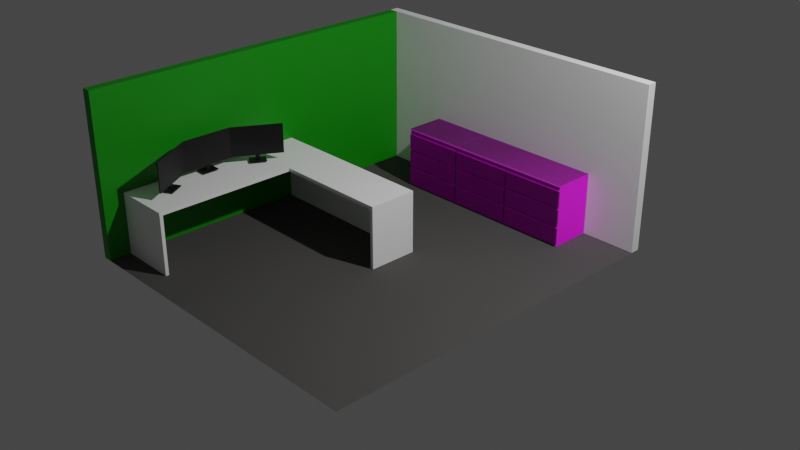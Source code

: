 # Source: portfolioRoom.blend  (saved by Blender 3.5.10; exported with 4.5.12 LTS)
import bpy
from mathutils import Matrix  # noqa: F401  (used for matrix-valued properties, if any)

bpy.ops.wm.read_factory_settings(use_empty=True)
scene = bpy.context.scene
scene.name = 'Scene'

# ---- collections
col_collection = bpy.data.collections.new('Collection'); scene.collection.children.link(col_collection)
col_room = bpy.data.collections.new('room'); scene.collection.children.link(col_room)
col_desk = bpy.data.collections.new('desk'); scene.collection.children.link(col_desk)
col_screens = bpy.data.collections.new('screens'); scene.collection.children.link(col_screens)
col_middle = bpy.data.collections.new('middle'); col_screens.children.link(col_middle)
col_left = bpy.data.collections.new('left'); col_screens.children.link(col_left)
col_right = bpy.data.collections.new('right'); col_screens.children.link(col_right)
col_closets = bpy.data.collections.new('closets'); scene.collection.children.link(col_closets)

# ---- images (referenced by path relative to the original .blend; pixels are not part of the script)
import os
ASSET_DIR = os.environ.get("B2B_ASSET_DIR", "")  # directory of the original .blend (textures are referenced by path, not embedded)
HERE = os.path.dirname(os.path.abspath(__file__))  # packed textures are extracted next to this script under _unpacked/

def load_image(name, relpath, width, height, colorspace="sRGB"):
    """Load a texture the original file referenced (path relative to the .blend, or extracted next to this script)."""
    p = next((c for c in (os.path.join(HERE, relpath), os.path.join(ASSET_DIR, relpath)) if relpath and os.path.exists(c)), "")
    if p:
        img = bpy.data.images.load(p, check_existing=True)
        img.name = name
    else:  # same state as the original file: an image datablock whose file is absent (Cycles renders it pink)
        img = bpy.data.images.new(name, width, height)
        img.source = "FILE"
        img.filepath = "//" + (relpath or name)
    img.colorspace_settings.name = colorspace
    return img
img_woodfinedark004_disp16_2k = load_image('WoodFineDark004_DISP16_2K', 'WoodFineDark004_DISP16_2K.tif', 1024, 1024, 'Non-Color')
img_woodfinedark004_nrm_2k = load_image('WoodFineDark004_NRM_2K', 'WoodFineDark004_NRM_2K.jpg', 1024, 1024, 'Non-Color')
img_woodfinedark004_gloss_2k = load_image('WoodFineDark004_GLOSS_2K', 'WoodFineDark004_GLOSS_2K.jpg', 1024, 1024, 'Non-Color')
img_woodfinedark004_col_2k = load_image('WoodFineDark004_COL_2K', 'WoodFineDark004_COL_2K.jpg', 1024, 1024, 'sRGB')

# ---- materials (node trees are filled in below, after node groups)
mat_material_001 = bpy.data.materials.new('Material.001')
mat_material_002 = bpy.data.materials.new('Material.002')
mat_material_003 = bpy.data.materials.new('Material.003')
mat_screen = bpy.data.materials.new('screen')
mat_woodfinedark004_2k = bpy.data.materials.new('WoodFineDark004_2K')
mat_woodfinedark004_2k.displacement_method = 'BOTH'

# ---- node groups
ng_poliigon_adjustments = bpy.data.node_groups.new('.Poliigon_Adjustments', 'ShaderNodeTree')
_s = ng_poliigon_adjustments.interface.new_socket(name='Base Color', in_out='OUTPUT', socket_type='NodeSocketColor')
_s.default_value = (0.0, 0.0, 0.0, 0.0)
_s = ng_poliigon_adjustments.interface.new_socket(name='Subsurface Color', in_out='OUTPUT', socket_type='NodeSocketColor')
_s = ng_poliigon_adjustments.interface.new_socket(name='Metalness', in_out='OUTPUT', socket_type='NodeSocketFloat')
_s = ng_poliigon_adjustments.interface.new_socket(name='Roughness', in_out='OUTPUT', socket_type='NodeSocketFloat')
_s.min_value = 0.0
_s.max_value = 0.0
_s = ng_poliigon_adjustments.interface.new_socket(name='Transmission', in_out='OUTPUT', socket_type='NodeSocketFloat')
_s = ng_poliigon_adjustments.interface.new_socket(name='Alpha', in_out='OUTPUT', socket_type='NodeSocketFloat')
_s.default_value = 0.01
_s.min_value = -1e+04
_s.max_value = 1e+04
_s = ng_poliigon_adjustments.interface.new_socket(name='Normal', in_out='OUTPUT', socket_type='NodeSocketVector')
_s = ng_poliigon_adjustments.interface.new_socket(name='Height', in_out='OUTPUT', socket_type='NodeSocketFloat')
_s = ng_poliigon_adjustments.interface.new_socket(name='Scale', in_out='INPUT', socket_type='NodeSocketFloat')
_s.default_value = 1.0
_s.min_value = 0.0
_s.max_value = 1000.0
_s = ng_poliigon_adjustments.interface.new_socket(name='COLOR', in_out='INPUT', socket_type='NodeSocketColor')
_s.default_value = (1.0, 1.0, 1.0, 1.0)
_s = ng_poliigon_adjustments.interface.new_socket(name='Hue Adj.', in_out='INPUT', socket_type='NodeSocketFloat')
_s.min_value = -10.0
_s.max_value = 10.0
_s = ng_poliigon_adjustments.interface.new_socket(name='Saturation Adj.', in_out='INPUT', socket_type='NodeSocketFloat')
_s.min_value = -10.0
_s.max_value = 10.0
_s = ng_poliigon_adjustments.interface.new_socket(name='Value Adj.', in_out='INPUT', socket_type='NodeSocketFloat')
_s.min_value = -10.0
_s.max_value = 10.0
_s = ng_poliigon_adjustments.interface.new_socket(name='Brightness Adj.', in_out='INPUT', socket_type='NodeSocketFloat')
_s.min_value = -10.0
_s.max_value = 10.0
_s = ng_poliigon_adjustments.interface.new_socket(name='Contrast Adj.', in_out='INPUT', socket_type='NodeSocketFloat')
_s.min_value = -10.0
_s.max_value = 10.0
_s = ng_poliigon_adjustments.interface.new_socket(name='SSS', in_out='INPUT', socket_type='NodeSocketColor')
_s = ng_poliigon_adjustments.interface.new_socket(name='Subsurface Multiplier', in_out='INPUT', socket_type='NodeSocketFloat')
_s = ng_poliigon_adjustments.interface.new_socket(name='METALNESS', in_out='INPUT', socket_type='NodeSocketColor')
_s = ng_poliigon_adjustments.interface.new_socket(name='ROUGHNESS', in_out='INPUT', socket_type='NodeSocketColor')
_s.default_value = (0.8, 0.8, 0.8, 1.0)
_s = ng_poliigon_adjustments.interface.new_socket(name='Roughness Adj.', in_out='INPUT', socket_type='NodeSocketFloat')
_s.min_value = 0.0
_s.max_value = 10.0
_s = ng_poliigon_adjustments.interface.new_socket(name='Alpha', in_out='INPUT', socket_type='NodeSocketFloat')
_s.default_value = 1.0
_s.min_value = 0.0
_s.max_value = 1.0
_s = ng_poliigon_adjustments.interface.new_socket(name='DISPLACEMENT', in_out='INPUT', socket_type='NodeSocketColor')
_s = ng_poliigon_adjustments.interface.new_socket(name='Displacement Strength', in_out='INPUT', socket_type='NodeSocketFloat')
_s.min_value = -100.0
_s.max_value = 100.0
_s = ng_poliigon_adjustments.interface.new_socket(name='Displacement Mid-level', in_out='INPUT', socket_type='NodeSocketFloat')
_s.min_value = -100.0
_s.max_value = 100.0
_s = ng_poliigon_adjustments.interface.new_socket(name='Normal', in_out='INPUT', socket_type='NodeSocketVector')
_s = ng_poliigon_adjustments.interface.new_socket(name='Transmission', in_out='INPUT', socket_type='NodeSocketFloat')
_N = ng_poliigon_adjustments.nodes; _L = ng_poliigon_adjustments.links
n0 = _N.new('ShaderNodeHueSaturation'); n0.name = 'COLOR Adjust'; n0.location = (-60, 320)
n0.label = 'COLOR Adjust'
n1 = _N.new('ShaderNodeMath'); n1.name = 'ROUGHNESS Multiply'; n1.location = (-74, -60)
n1.label = 'ROUGHNESS Multiply'
n1.hide = True
n1.operation = 'MULTIPLY'
n2 = _N.new('ShaderNodeMath'); n2.name = 'ROUGHNESS Fix Pre'; n2.location = (-74, -140)
n2.label = 'ROUGHNESS Fix Pre'
n2.hide = True
n2.operation = 'SUBTRACT'
n2.inputs[1].default_value = 1.0
n3 = _N.new('ShaderNodeMath'); n3.name = 'Disp Fix Mult'; n3.location = (-74, -319)
n3.label = 'Disp Fix Mult'
n3.hide = True
n3.operation = 'MULTIPLY'
n4 = _N.new('ShaderNodeBrightContrast'); n4.name = 'Bright/Contrast'; n4.location = (127, 220)
n5 = _N.new('ShaderNodeMath'); n5.name = 'Roughness Fix'; n5.location = (127, -100)
n5.label = 'Roughness Fix'
n5.hide = True
n6 = _N.new('ShaderNodeMath'); n6.name = 'Math.010'; n6.location = (127, 20)
n6.hide = True
n6.operation = 'MULTIPLY'
n6.use_clamp = True
n7 = _N.new('NodeGroupOutput'); n7.name = 'Group Output'; n7.location = (385, 80)
n8 = _N.new('ShaderNodeMath'); n8.name = 'Disp Fix'; n8.location = (127, -270)
n8.label = 'Disp Fix'
n8.hide = True
n9 = _N.new('ShaderNodeMath'); n9.name = 'Math.002'; n9.location = (-242, 320)
n9.hide = True
n9.operation = 'DIVIDE'
n9.inputs[1].default_value = 20.0
n10 = _N.new('ShaderNodeMath'); n10.name = 'Math.004'; n10.location = (-242, 280)
n10.hide = True
n10.operation = 'DIVIDE'
n10.inputs[1].default_value = 10.0
n11 = _N.new('ShaderNodeMath'); n11.name = 'Math.006'; n11.location = (-242, 240)
n11.hide = True
n11.operation = 'DIVIDE'
n11.inputs[1].default_value = 10.0
n12 = _N.new('ShaderNodeMath'); n12.name = 'Math.007'; n12.location = (-242, 140)
n12.hide = True
n12.operation = 'MULTIPLY'
n12.inputs[1].default_value = 0.1
n13 = _N.new('ShaderNodeMath'); n13.name = 'Math.008'; n13.location = (-242, 100)
n13.hide = True
n13.operation = 'MULTIPLY'
n13.inputs[1].default_value = 0.1
n14 = _N.new('ShaderNodeMath'); n14.name = 'Roughness'; n14.location = (-242, -100)
n14.label = 'Roughness'
n14.hide = True
n14.inputs[1].default_value = 1.0
n15 = _N.new('ShaderNodeInvert'); n15.name = 'Disp Fix Invert'; n15.location = (-242, -319)
n15.label = 'Disp Fix Invert'
n15.hide = True
n16 = _N.new('ShaderNodeMath'); n16.name = 'DISPLACEMENT Adjust'; n16.location = (-242, -216)
n16.label = 'DISPLACEMENT Adjust'
n16.hide = True
n16.operation = 'MULTIPLY'
n17 = _N.new('ShaderNodeMath'); n17.name = 'Math.001'; n17.location = (-420, 320)
n17.hide = True
n17.inputs[1].default_value = 10.0
n18 = _N.new('ShaderNodeMath'); n18.name = 'Math.003'; n18.location = (-420, 280)
n18.hide = True
n18.inputs[1].default_value = 10.0
n19 = _N.new('ShaderNodeMath'); n19.name = 'Math.005'; n19.location = (-420, 240)
n19.hide = True
n19.inputs[1].default_value = 10.0
n20 = _N.new('ShaderNodeMath'); n20.name = 'DISPLACEMENT Height'; n20.location = (-74, -270)
n20.label = 'DISPLACEMENT Height'
n20.hide = True
n21 = _N.new('NodeGroupInput'); n21.name = 'Group Input'; n21.location = (-740, 140)
_L.new(n1.outputs[0], n5.inputs[0])
_L.new(n2.outputs[0], n5.inputs[1])
_L.new(n0.outputs[0], n4.inputs[0])
_L.new(n21.outputs[5], n12.inputs[0])
_L.new(n21.outputs[6], n13.inputs[0])
_L.new(n4.outputs[0], n7.inputs[0])
_L.new(n5.outputs[0], n7.inputs[3])
_L.new(n21.outputs[11], n14.inputs[0])
_L.new(n21.outputs[1], n0.inputs[4])
_L.new(n14.outputs[0], n1.inputs[1])
_L.new(n14.outputs[0], n2.inputs[0])
_L.new(n21.outputs[10], n1.inputs[0])
_L.new(n21.outputs[12], n7.inputs[5])
_L.new(n21.outputs[9], n7.inputs[2])
_L.new(n21.outputs[2], n17.inputs[0])
_L.new(n17.outputs[0], n9.inputs[0])
_L.new(n18.outputs[0], n10.inputs[0])
_L.new(n21.outputs[3], n18.inputs[0])
_L.new(n19.outputs[0], n11.inputs[0])
_L.new(n21.outputs[4], n19.inputs[0])
_L.new(n9.outputs[0], n0.inputs[0])
_L.new(n10.outputs[0], n0.inputs[1])
_L.new(n11.outputs[0], n0.inputs[2])
_L.new(n12.outputs[0], n4.inputs[1])
_L.new(n13.outputs[0], n4.inputs[2])
_L.new(n16.outputs[0], n20.inputs[0])
_L.new(n20.outputs[0], n8.inputs[0])
_L.new(n15.outputs[0], n3.inputs[0])
_L.new(n3.outputs[0], n8.inputs[1])
_L.new(n21.outputs[13], n16.inputs[0])
_L.new(n21.outputs[15], n20.inputs[1])
_L.new(n21.outputs[16], n7.inputs[6])
_L.new(n21.outputs[14], n16.inputs[1])
_L.new(n21.outputs[14], n15.inputs[1])
_L.new(n21.outputs[7], n6.inputs[0])
_L.new(n6.outputs[0], n7.inputs[1])
_L.new(n21.outputs[8], n6.inputs[1])
_L.new(n8.outputs[0], n7.inputs[7])
_L.new(n21.outputs[17], n7.inputs[4])
n7.is_active_output = True
ng_simple_uv_mapping = bpy.data.node_groups.new('.simple_uv_mapping', 'ShaderNodeTree')
_s = ng_simple_uv_mapping.interface.new_socket(name='UV', in_out='OUTPUT', socket_type='NodeSocketVector')
_s = ng_simple_uv_mapping.interface.new_socket(name='UV', in_out='INPUT', socket_type='NodeSocketVector')
_s.min_value = -1e+04
_s.max_value = 1e+04
_s = ng_simple_uv_mapping.interface.new_socket(name='Scale', in_out='INPUT', socket_type='NodeSocketFloat')
_s.default_value = 1.0
_s.min_value = 0.0
_s.max_value = 500.0
_s = ng_simple_uv_mapping.interface.new_socket(name='Aspect Ratio', in_out='INPUT', socket_type='NodeSocketFloat')
_s.default_value = 1.0
_s.min_value = 0.0
_s.max_value = 2.0
_s = ng_simple_uv_mapping.interface.new_socket(name='Translate X', in_out='INPUT', socket_type='NodeSocketFloat')
_s.min_value = -50.0
_s.max_value = 50.0
_s = ng_simple_uv_mapping.interface.new_socket(name='Translate Y', in_out='INPUT', socket_type='NodeSocketFloat')
_s.min_value = -50.0
_s.max_value = 50.0
_s = ng_simple_uv_mapping.interface.new_socket(name='Rotation', in_out='INPUT', socket_type='NodeSocketFloat')
_s.min_value = -360.0
_s.max_value = 360.0
_N = ng_simple_uv_mapping.nodes; _L = ng_simple_uv_mapping.links
n0 = _N.new('ShaderNodeCombineXYZ'); n0.name = 'Combine XYZ'; n0.location = (54, -485)
n0.hide = True
n1 = _N.new('ShaderNodeCombineXYZ'); n1.name = 'Combine XYZ.001'; n1.location = (365, -373)
n1.hide = True
n1.inputs[0].default_value = 1.0
n1.inputs[2].default_value = 1.0
n2 = _N.new('NodeFrame'); n2.name = 'Frame'; n2.location = (-1436, 874)
n2.label = 'Scale'
n2.width = 200
n2.label_size = 64
n3 = _N.new('NodeFrame'); n3.name = 'Frame.001'; n3.location = (-976, 544)
n3.label = 'Aspect Adjust'
n3.width = 369
n3.label_size = 64
n4 = _N.new('NodeFrame'); n4.name = 'Frame.002'; n4.location = (-284, 656)
n4.label = 'Translate'
n4.width = 360
n4.label_size = 64
n5 = _N.new('NodeFrame'); n5.name = 'Frame.003'; n5.location = (800, 800)
n5.label = 'Rotation'
n5.width = 360
n5.label_size = 64
n6 = _N.new('NodeGroupInput'); n6.name = 'Group Input'; n6.location = (-1082, 127)
n7 = _N.new('NodeGroupOutput'); n7.name = 'Group Output'; n7.location = (492, 262)
n8 = _N.new('ShaderNodeMath'); n8.name = 'Math'; n8.location = (-653, -630)
n8.hide = True
n8.operation = 'RADIANS'
n9 = _N.new('ShaderNodeVectorMath'); n9.name = 'Vector Math'; n9.location = (608, -646)
n9.hide = True
n9.operation = 'MULTIPLY'
n10 = _N.new('ShaderNodeVectorMath'); n10.name = 'Vector Math.001'; n10.location = (214, -430)
n10.hide = True
n11 = _N.new('ShaderNodeVectorMath'); n11.name = 'Vector Math.002'; n11.location = (533, -317)
n11.hide = True
n11.operation = 'MULTIPLY'
n12 = _N.new('ShaderNodeVectorRotate'); n12.name = 'Vector Rotate'; n12.location = (-492, -573)
n12.hide = True
n0.parent = n4
n1.parent = n3
n8.parent = n5
n9.parent = n2
n10.parent = n4
n11.parent = n3
n12.parent = n5
_L.new(n6.outputs[0], n9.inputs[0])
_L.new(n6.outputs[3], n0.inputs[0])
_L.new(n6.outputs[4], n0.inputs[1])
_L.new(n6.outputs[2], n1.inputs[1])
_L.new(n9.outputs[0], n11.inputs[0])
_L.new(n0.outputs[0], n10.inputs[1])
_L.new(n11.outputs[0], n10.inputs[0])
_L.new(n1.outputs[0], n11.inputs[1])
_L.new(n6.outputs[1], n9.inputs[1])
_L.new(n10.outputs[0], n12.inputs[0])
_L.new(n6.outputs[5], n8.inputs[0])
_L.new(n12.outputs[0], n7.inputs[0])
_L.new(n8.outputs[0], n12.inputs[3])
n7.is_active_output = True
ng_woodfinedark004_2k = bpy.data.node_groups.new('WoodFineDark004_2K', 'ShaderNodeTree')
_s = ng_woodfinedark004_2k.interface.new_socket(name='Base Color', in_out='OUTPUT', socket_type='NodeSocketColor')
_s.default_value = (0.0, 0.0, 0.0, 0.0)
_s = ng_woodfinedark004_2k.interface.new_socket(name='Subsurface Color', in_out='OUTPUT', socket_type='NodeSocketColor')
_s = ng_woodfinedark004_2k.interface.new_socket(name='Metalness', in_out='OUTPUT', socket_type='NodeSocketFloat')
_s = ng_woodfinedark004_2k.interface.new_socket(name='Roughness', in_out='OUTPUT', socket_type='NodeSocketFloat')
_s.min_value = 0.0
_s.max_value = 0.0
_s = ng_woodfinedark004_2k.interface.new_socket(name='Transmission', in_out='OUTPUT', socket_type='NodeSocketFloat')
_s = ng_woodfinedark004_2k.interface.new_socket(name='Alpha', in_out='OUTPUT', socket_type='NodeSocketFloat')
_s.default_value = 0.01
_s.min_value = -1e+04
_s.max_value = 1e+04
_s = ng_woodfinedark004_2k.interface.new_socket(name='Normal', in_out='OUTPUT', socket_type='NodeSocketVector')
_s = ng_woodfinedark004_2k.interface.new_socket(name='Height', in_out='OUTPUT', socket_type='NodeSocketFloat')
_s = ng_woodfinedark004_2k.interface.new_socket(name='UV', in_out='INPUT', socket_type='NodeSocketVector')
_s.default_value = (0.5, 0.5, 0.5)
_s.min_value = -1e+04
_s.max_value = 1e+04
_s = ng_woodfinedark004_2k.interface.new_socket(name='Scale', in_out='INPUT', socket_type='NodeSocketFloat')
_s.default_value = 1.0
_s.min_value = 0.0
_s.max_value = 100.0
_s = ng_woodfinedark004_2k.interface.new_socket(name='Aspect Ratio', in_out='INPUT', socket_type='NodeSocketFloat')
_s.default_value = 1.0
_s.min_value = 0.0
_s.max_value = 1.0
_s = ng_woodfinedark004_2k.interface.new_socket(name='Translate X', in_out='INPUT', socket_type='NodeSocketFloat')
_s.min_value = -100.0
_s.max_value = 100.0
_s = ng_woodfinedark004_2k.interface.new_socket(name='Translate Y', in_out='INPUT', socket_type='NodeSocketFloat')
_s.min_value = -100.0
_s.max_value = 100.0
_s = ng_woodfinedark004_2k.interface.new_socket(name='Global Rotation', in_out='INPUT', socket_type='NodeSocketFloat')
_s.min_value = -360.0
_s.max_value = 360.0
_s = ng_woodfinedark004_2k.interface.new_socket(name='Color Hue Adj.', in_out='INPUT', socket_type='NodeSocketFloat')
_s.min_value = -10.0
_s.max_value = 10.0
_s = ng_woodfinedark004_2k.interface.new_socket(name='Color Saturation Adj.', in_out='INPUT', socket_type='NodeSocketFloat')
_s.min_value = -10.0
_s.max_value = 10.0
_s = ng_woodfinedark004_2k.interface.new_socket(name='Color Value Adj.', in_out='INPUT', socket_type='NodeSocketFloat')
_s.min_value = -10.0
_s.max_value = 10.0
_s = ng_woodfinedark004_2k.interface.new_socket(name='Color Brightness Adj.', in_out='INPUT', socket_type='NodeSocketFloat')
_s.min_value = -10.0
_s.max_value = 10.0
_s = ng_woodfinedark004_2k.interface.new_socket(name='Color Contrast Adj.', in_out='INPUT', socket_type='NodeSocketFloat')
_s.min_value = -10.0
_s.max_value = 10.0
_s = ng_woodfinedark004_2k.interface.new_socket(name='AO Strength', in_out='INPUT', socket_type='NodeSocketFloat')
_s.default_value = 1.0
_s.min_value = 0.0
_s.max_value = 1.0
_s = ng_woodfinedark004_2k.interface.new_socket(name='Roughness Adj.', in_out='INPUT', socket_type='NodeSocketFloat')
_s.min_value = -1.0
_s.max_value = 1.0
_s = ng_woodfinedark004_2k.interface.new_socket(name='Normal Strength', in_out='INPUT', socket_type='NodeSocketFloat')
_s.default_value = 1.0
_s.min_value = 0.0
_s.max_value = 1.0
_s = ng_woodfinedark004_2k.interface.new_socket(name='Displacement Strength', in_out='INPUT', socket_type='NodeSocketFloat')
_s.min_value = -10.0
_s.max_value = 10.0
_s = ng_woodfinedark004_2k.interface.new_socket(name='Displacement Mid-Level', in_out='INPUT', socket_type='NodeSocketFloat')
_s.min_value = -10.0
_s.max_value = 10.0
_s = ng_woodfinedark004_2k.interface.new_socket(name='Bump Strength', in_out='INPUT', socket_type='NodeSocketFloat')
_s.min_value = 0.0
_s.max_value = 90.0
_s = ng_woodfinedark004_2k.interface.new_socket(name='Subsurface Multiplier', in_out='INPUT', socket_type='NodeSocketFloat')
_s.default_value = 0.01
_s.min_value = 0.0
_N = ng_woodfinedark004_2k.nodes; _L = ng_woodfinedark004_2k.links
n0 = _N.new('NodeFrame'); n0.name = 'MapsFrame'; n0.location = (-470, 282)
n0.label = 'Maps'
n0.width = 555
n0.label_size = 50
n1 = _N.new('NodeGroupOutput'); n1.name = 'Group Output'; n1.location = (720, 260)
n2 = _N.new('NodeGroupInput'); n2.name = 'Group Input'; n2.location = (-1069, 82)
n2.width = 167
n3 = _N.new('ShaderNodeGroup'); n3.name = 'Poliigon Adjustments Group'; n3.location = (157, 273)
n3.label = 'Poliigon Adjustments Group'
n3.width = 211
n3.node_tree = ng_poliigon_adjustments
n3.inputs[7].default_value = (0.0, 0.0, 0.0, 1.0)
n3.inputs[9].default_value = (0.0, 0.0, 0.0, 1.0)
n3.inputs[12].default_value = 1.0
n3.inputs[17].default_value = 0.0
n4 = _N.new('ShaderNodeTexImage'); n4.name = 'DISPLACEMENT'; n4.location = (30, -355)
n4.label = 'DISPLACEMENT'
n4.width = 140
n4.hide = True
n4.image = img_woodfinedark004_disp16_2k
n5 = _N.new('ShaderNodeTexImage'); n5.name = 'NORMAL'; n5.location = (30, -469)
n5.label = 'NORMAL'
n5.width = 140
n5.hide = True
n5.image = img_woodfinedark004_nrm_2k
n6 = _N.new('ShaderNodeNormalMap'); n6.name = 'Normal Map'; n6.location = (211, -468)
n6.label = 'Normal Map'
n6.width = 141
n6.hide = True
n7 = _N.new('ShaderNodeTexImage'); n7.name = 'GLOSS'; n7.location = (30, -202)
n7.label = 'GLOSS'
n7.width = 140
n7.hide = True
n7.image = img_woodfinedark004_gloss_2k
n8 = _N.new('ShaderNodeInvert'); n8.name = 'InvertGloss'; n8.location = (216, -202)
n8.label = 'InvertGloss'
n8.hide = True
n9 = _N.new('ShaderNodeMix'); n9.name = 'AO + COLOR (Multiply)'; n9.location = (216, -124)
n9.label = 'AO + COLOR (Multiply)'
n9.hide = True
n9.data_type = 'RGBA'
n9.blend_type = 'MULTIPLY'
n9.inputs[7].default_value = (1.0, 1.0, 1.0, 1.0)
n10 = _N.new('ShaderNodeTexImage'); n10.name = 'COLOR'; n10.location = (30, -112)
n10.label = 'COLOR'
n10.width = 140
n10.hide = True
n10.image = img_woodfinedark004_col_2k
n11 = _N.new('ShaderNodeGroup'); n11.name = 'Group'; n11.location = (-799, 266)
n11.width = 188
n11.node_tree = ng_simple_uv_mapping
n4.parent = n0
n5.parent = n0
n6.parent = n0
n7.parent = n0
n8.parent = n0
n9.parent = n0
n10.parent = n0
_L.new(n7.outputs[0], n8.inputs[1])
_L.new(n5.outputs[0], n6.inputs[1])
_L.new(n10.outputs[0], n9.inputs[6])
_L.new(n2.outputs[11], n9.inputs[0])
_L.new(n2.outputs[13], n6.inputs[0])
_L.new(n9.outputs[2], n3.inputs[1])
_L.new(n8.outputs[0], n3.inputs[10])
_L.new(n2.outputs[12], n3.inputs[11])
_L.new(n2.outputs[6], n3.inputs[2])
_L.new(n2.outputs[7], n3.inputs[3])
_L.new(n2.outputs[8], n3.inputs[4])
_L.new(n2.outputs[9], n3.inputs[5])
_L.new(n2.outputs[14], n3.inputs[14])
_L.new(n4.outputs[0], n3.inputs[13])
_L.new(n2.outputs[1], n3.inputs[0])
_L.new(n3.outputs[0], n1.inputs[0])
_L.new(n3.outputs[2], n1.inputs[2])
_L.new(n3.outputs[3], n1.inputs[3])
_L.new(n3.outputs[5], n1.inputs[5])
_L.new(n3.outputs[6], n1.inputs[6])
_L.new(n2.outputs[15], n3.inputs[15])
_L.new(n3.outputs[1], n1.inputs[1])
_L.new(n2.outputs[17], n3.inputs[8])
_L.new(n11.outputs[0], n10.inputs[0])
_L.new(n11.outputs[0], n7.inputs[0])
_L.new(n11.outputs[0], n4.inputs[0])
_L.new(n11.outputs[0], n5.inputs[0])
_L.new(n2.outputs[0], n11.inputs[0])
_L.new(n2.outputs[1], n11.inputs[1])
_L.new(n2.outputs[2], n11.inputs[2])
_L.new(n2.outputs[3], n11.inputs[3])
_L.new(n2.outputs[4], n11.inputs[4])
_L.new(n2.outputs[5], n11.inputs[5])
_L.new(n3.outputs[7], n1.inputs[7])
_L.new(n3.outputs[4], n1.inputs[4])
_L.new(n2.outputs[10], n3.inputs[6])
_L.new(n6.outputs[0], n3.inputs[16])
n1.is_active_output = True

# ---- material node trees
mat_material_001.use_nodes = True; mat_material_001.node_tree.nodes.clear()
_N = mat_material_001.node_tree.nodes; _L = mat_material_001.node_tree.links
n0 = _N.new('ShaderNodeBsdfPrincipled'); n0.name = 'Principled BSDF'; n0.location = (10, 300)
n0.distribution = 'GGX'
n0.subsurface_method = 'RANDOM_WALK_SKIN'
n0.inputs[0].default_value = (1.0, 1.0, 1.0, 1.0)
n0.inputs[2].default_value = 0.8194
n0.inputs[3].default_value = 1.45
n0.inputs[27].default_value = (0.0, 0.0, 0.0, 1.0)
n0.inputs[28].default_value = 1.0
n1 = _N.new('ShaderNodeOutputMaterial'); n1.name = 'Material Output'; n1.location = (300, 300)
_L.new(n0.outputs[0], n1.inputs[0])
n1.is_active_output = True
mat_material_002.use_nodes = True; mat_material_002.node_tree.nodes.clear()
_N = mat_material_002.node_tree.nodes; _L = mat_material_002.node_tree.links
n0 = _N.new('ShaderNodeBsdfPrincipled'); n0.name = 'Principled BSDF'; n0.location = (10, 300)
n0.distribution = 'GGX'
n0.subsurface_method = 'RANDOM_WALK_SKIN'
n0.inputs[0].default_value = (0.003209, 0.2738, 0.0, 1.0)
n0.inputs[3].default_value = 1.45
n0.inputs[27].default_value = (0.0, 0.0, 0.0, 1.0)
n0.inputs[28].default_value = 1.0
n1 = _N.new('ShaderNodeOutputMaterial'); n1.name = 'Material Output'; n1.location = (300, 300)
_L.new(n0.outputs[0], n1.inputs[0])
n1.is_active_output = True
mat_material_003.use_nodes = True; mat_material_003.node_tree.nodes.clear()
_N = mat_material_003.node_tree.nodes; _L = mat_material_003.node_tree.links
n0 = _N.new('ShaderNodeBsdfPrincipled'); n0.name = 'Principled BSDF'; n0.location = (10, 300)
n0.distribution = 'GGX'
n0.subsurface_method = 'RANDOM_WALK_SKIN'
n0.inputs[0].default_value = (0.07658, 0.074, 0.07199, 1.0)
n0.inputs[2].default_value = 1.0
n0.inputs[3].default_value = 1.45
n0.inputs[27].default_value = (0.0, 0.0, 0.0, 1.0)
n0.inputs[28].default_value = 1.0
n1 = _N.new('ShaderNodeOutputMaterial'); n1.name = 'Material Output'; n1.location = (300, 300)
_L.new(n0.outputs[0], n1.inputs[0])
n1.is_active_output = True
mat_screen.use_nodes = True; mat_screen.node_tree.nodes.clear()
_N = mat_screen.node_tree.nodes; _L = mat_screen.node_tree.links
n0 = _N.new('ShaderNodeBsdfPrincipled'); n0.name = 'Principled BSDF'; n0.location = (10, 300)
n0.distribution = 'GGX'
n0.subsurface_method = 'RANDOM_WALK_SKIN'
n0.inputs[0].default_value = (0.002579, 0.002579, 0.002579, 1.0)
n0.inputs[3].default_value = 1.45
n0.inputs[27].default_value = (0.0, 0.0, 0.0, 1.0)
n0.inputs[28].default_value = 1.0
n1 = _N.new('ShaderNodeOutputMaterial'); n1.name = 'Material Output'; n1.location = (300, 300)
_L.new(n0.outputs[0], n1.inputs[0])
n1.is_active_output = True
mat_woodfinedark004_2k.use_nodes = True; mat_woodfinedark004_2k.node_tree.nodes.clear()
_N = mat_woodfinedark004_2k.node_tree.nodes; _L = mat_woodfinedark004_2k.node_tree.links
n0 = _N.new('ShaderNodeTexCoord'); n0.name = 'Texture Coordinate'; n0.location = (0, 0)
n0.width = 141
n1 = _N.new('ShaderNodeOutputMaterial'); n1.name = 'Material Output'; n1.location = (800, 200)
n2 = _N.new('ShaderNodeDisplacement'); n2.name = 'Displacement'; n2.location = (500, -429)
n2.inputs[2].default_value = 1.0
n3 = _N.new('ShaderNodeBsdfPrincipled'); n3.name = 'Principled BSDF'; n3.location = (500, 200)
n3.distribution = 'GGX'
n3.subsurface_method = 'BURLEY'
n3.inputs[3].default_value = 1.45
n3.inputs[9].default_value = (1.0, 1.0, 1.0)
n3.inputs[27].default_value = (0.0, 0.0, 0.0, 1.0)
n3.inputs[28].default_value = 1.0
n4 = _N.new('ShaderNodeGroup'); n4.name = 'WoodFineDark004_2K'; n4.location = (200, 0)
n4.label = 'WoodFineDark004_2K'
n4.width = 219
n4.node_tree = ng_woodfinedark004_2k
n4.inputs[1].default_value = 1.0
n4.inputs[2].default_value = 1.0
n4.inputs[3].default_value = 0.0
n4.inputs[4].default_value = 0.0
n4.inputs[5].default_value = 0.0
n4.inputs[6].default_value = 0.0
n4.inputs[7].default_value = 0.0
n4.inputs[8].default_value = 0.0
n4.inputs[9].default_value = 0.0
n4.inputs[10].default_value = 0.0
n4.inputs[11].default_value = 1.0
n4.inputs[12].default_value = 0.0
n4.inputs[13].default_value = 1.0
n4.inputs[14].default_value = 0.0
n4.inputs[15].default_value = 0.0
n4.inputs[16].default_value = 0.05
n4.inputs[17].default_value = 0.01
_L.new(n0.outputs[2], n4.inputs[0])
_L.new(n3.outputs[0], n1.inputs[0])
_L.new(n4.outputs[0], n3.inputs[0])
_L.new(n4.outputs[2], n3.inputs[1])
_L.new(n4.outputs[3], n3.inputs[2])
_L.new(n4.outputs[5], n3.inputs[4])
_L.new(n4.outputs[6], n3.inputs[5])
_L.new(n2.outputs[0], n1.inputs[2])
_L.new(n4.outputs[7], n2.inputs[0])
_L.new(n4.outputs[4], n3.inputs[18])
n1.is_active_output = True

# ---- world
world_world = bpy.data.worlds.new('World'); scene.world = world_world
world_world.use_nodes = True; world_world.node_tree.nodes.clear()
_N = world_world.node_tree.nodes; _L = world_world.node_tree.links
n0 = _N.new('ShaderNodeOutputWorld'); n0.name = 'World Output'; n0.location = (300, 300)
n1 = _N.new('ShaderNodeBackground'); n1.name = 'Background'; n1.location = (10, 300)
n1.inputs[0].default_value = (0.05088, 0.05088, 0.05088, 1.0)
_L.new(n1.outputs[0], n0.inputs[0])
n0.is_active_output = True
world_world.color = (0.05088, 0.05088, 0.05088)
world_world.use_sun_shadow = False
world_world.sun_shadow_jitter_overblur = 0.0

# ---- cameras
cam_camera = bpy.data.cameras.new('Camera')
cam_camera.clip_end = 100.0
cam_camera.ortho_scale = 7.314

# ---- lights
light_light = bpy.data.lights.new('Light', 'POINT')
light_light.transmission_factor = 0.0
light_light.energy = 1000.0
light_light.shadow_soft_size = 0.1
light_light.shadow_maximum_resolution = 0.006
light_light.use_absolute_resolution = True

# ---- meshes
me_cube_001 = bpy.data.meshes.new('Cube.001')
me_cube_001.from_pydata([(-2.25, 2.133, -1.0), (-2.25, 2.133, 1.0), (-2.25, 2.249, -1.0), (-2.25, 2.249, 1.0), (1.741, 2.133, -1.0), (1.741, 2.133, 1.0), (1.741, 2.249, -1.0), (1.741, 2.249, 1.0)], [], [(0, 1, 3, 2), (2, 3, 7, 6), (6, 7, 5, 4), (4, 5, 1, 0), (2, 6, 4, 0), (7, 3, 1, 5)])
_uv = me_cube_001.uv_layers.new(name='UVMap')
_uv.uv.foreach_set('vector', [0.375, 0.0, 0.625, 0.0, 0.625, 0.25, 0.375, 0.25, 0.375, 0.25, 0.625, 0.25, 0.625, 0.5, 0.375, 0.5, 0.375, 0.5, 0.625, 0.5, 0.625, 0.75, 0.375, 0.75, 0.375, 0.75, 0.625, 0.75, 0.625, 1.0, 0.375, 1.0, 0.125, 0.5, 0.375, 0.5, 0.375, 0.75, 0.125, 0.75, 0.625, 0.5, 0.875, 0.5, 0.875, 0.75, 0.625, 0.75])
me_cube_001.materials.append(mat_material_001)
me_cube_001.update()
me_cube_002 = bpy.data.meshes.new('Cube.002')
me_cube_002.from_pydata([(-0.666, 2.162, -1.0), (-0.666, 2.162, 1.0), (-0.666, 2.278, -1.0), (-0.666, 2.278, 1.0), (3.712, 2.162, -1.0), (3.712, 2.162, 1.0), (3.712, 2.278, -1.0), (3.712, 2.278, 1.0)], [], [(0, 1, 3, 2), (2, 3, 7, 6), (6, 7, 5, 4), (4, 5, 1, 0), (2, 6, 4, 0), (7, 3, 1, 5)])
_uv = me_cube_002.uv_layers.new(name='UVMap')
_uv.uv.foreach_set('vector', [0.375, 0.0, 0.625, 0.0, 0.625, 0.25, 0.375, 0.25, 0.375, 0.25, 0.625, 0.25, 0.625, 0.5, 0.375, 0.5, 0.375, 0.5, 0.625, 0.5, 0.625, 0.75, 0.375, 0.75, 0.375, 0.75, 0.625, 0.75, 0.625, 1.0, 0.375, 1.0, 0.125, 0.5, 0.375, 0.5, 0.375, 0.75, 0.125, 0.75, 0.625, 0.5, 0.875, 0.5, 0.875, 0.75, 0.625, 0.75])
me_cube_002.materials.append(mat_material_002)
me_cube_002.update()
me_plane_001 = bpy.data.meshes.new('Plane.001')
me_plane_001.from_pydata([(-2.254, -2.249, 0.0), (1.741, -2.249, 0.0), (-2.254, 2.248, 0.0), (1.741, 2.248, 0.0)], [], [(0, 1, 3, 2)])
_uv = me_plane_001.uv_layers.new(name='UVMap')
_uv.uv.foreach_set('vector', [0.0, 0.0, 1.0, 0.0, 1.0, 1.0, 0.0, 1.0])
me_plane_001.materials.append(mat_material_003)
me_plane_001.update()
me_cube_019 = bpy.data.meshes.new('Cube.019')
me_cube_019.from_pydata([(-2.133, -1.992, 0.003173), (-2.133, -1.992, 0.723), (-2.133, -1.952, 0.003173), (-2.133, -1.952, 0.723), (-1.414, -1.992, 0.003173), (-1.414, -1.992, 0.723), (-1.414, -1.952, 0.003173), (-1.414, -1.952, 0.723)], [], [(0, 1, 3, 2), (2, 3, 7, 6), (6, 7, 5, 4), (4, 5, 1, 0), (2, 6, 4, 0), (7, 3, 1, 5)])
_uv = me_cube_019.uv_layers.new(name='UVMap')
_uv.uv.foreach_set('vector', [0.375, 0.0, 0.625, 0.0, 0.625, 0.25, 0.375, 0.25, 0.375, 0.25, 0.625, 0.25, 0.625, 0.5, 0.375, 0.5, 0.375, 0.5, 0.625, 0.5, 0.625, 0.75, 0.375, 0.75, 0.375, 0.75, 0.625, 0.75, 0.625, 1.0, 0.375, 1.0, 0.125, 0.5, 0.375, 0.5, 0.375, 0.75, 0.125, 0.75, 0.625, 0.5, 0.875, 0.5, 0.875, 0.75, 0.625, 0.75])
me_cube_019.materials.append(mat_material_001)
me_cube_019.update()
me_cube_020 = bpy.data.meshes.new('Cube.020')
me_cube_020.from_pydata([(-2.133, -1.994, 0.03565), (-2.133, 0.353, 0.03565), (-2.133, -1.994, -0.004391), (-2.133, 0.353, -0.004391), (-1.414, -1.994, 0.03565), (-1.414, 0.353, 0.03565), (-1.414, -1.994, -0.004391), (-1.414, 0.353, -0.004391)], [], [(0, 1, 3, 2), (2, 3, 7, 6), (6, 7, 5, 4), (4, 5, 1, 0), (2, 6, 4, 0), (7, 3, 1, 5)])
_uv = me_cube_020.uv_layers.new(name='UVMap')
_uv.uv.foreach_set('vector', [0.375, 0.0, 0.625, 0.0, 0.625, 0.25, 0.375, 0.25, 0.375, 0.25, 0.625, 0.25, 0.625, 0.5, 0.375, 0.5, 0.375, 0.5, 0.625, 0.5, 0.625, 0.75, 0.375, 0.75, 0.375, 0.75, 0.625, 0.75, 0.625, 1.0, 0.375, 1.0, 0.125, 0.5, 0.375, 0.5, 0.375, 0.75, 0.125, 0.75, 0.625, 0.5, 0.875, 0.5, 0.875, 0.75, 0.625, 0.75])
me_cube_020.materials.append(mat_material_001)
me_cube_020.update()
me_cube_021 = bpy.data.meshes.new('Cube.021')
me_cube_021.from_pydata([(-2.133, -1.979, 0.003173), (-2.133, -1.979, 0.723), (-2.133, -1.939, 0.003173), (-2.133, -1.939, 0.723), (0.02037, -1.979, 0.003173), (0.02037, -1.979, 0.723), (0.02037, -1.939, 0.003173), (0.02037, -1.939, 0.723)], [], [(0, 1, 3, 2), (2, 3, 7, 6), (6, 7, 5, 4), (4, 5, 1, 0), (2, 6, 4, 0), (7, 3, 1, 5)])
_uv = me_cube_021.uv_layers.new(name='UVMap')
_uv.uv.foreach_set('vector', [0.375, 0.0, 0.625, 0.0, 0.625, 0.25, 0.375, 0.25, 0.375, 0.25, 0.625, 0.25, 0.625, 0.5, 0.375, 0.5, 0.375, 0.5, 0.625, 0.5, 0.625, 0.75, 0.375, 0.75, 0.375, 0.75, 0.625, 0.75, 0.625, 1.0, 0.375, 1.0, 0.125, 0.5, 0.375, 0.5, 0.375, 0.75, 0.125, 0.75, 0.625, 0.5, 0.875, 0.5, 0.875, 0.75, 0.625, 0.75])
me_cube_021.materials.append(mat_material_001)
me_cube_021.update()
me_cube_022 = bpy.data.meshes.new('Cube.022')
me_cube_022.from_pydata([(-1.438, -0.2497, 0.003173), (-1.438, -0.2497, 0.723), (-1.478, -0.2497, 0.003173), (-1.478, -0.2497, 0.723), (-1.438, 0.3103, 0.003173), (-1.438, 0.3103, 0.723), (-1.478, 0.3103, 0.003173), (-1.478, 0.3103, 0.723)], [], [(0, 1, 3, 2), (2, 3, 7, 6), (6, 7, 5, 4), (4, 5, 1, 0), (2, 6, 4, 0), (7, 3, 1, 5)])
_uv = me_cube_022.uv_layers.new(name='UVMap')
_uv.uv.foreach_set('vector', [0.375, 0.0, 0.625, 0.0, 0.625, 0.25, 0.375, 0.25, 0.375, 0.25, 0.625, 0.25, 0.625, 0.5, 0.375, 0.5, 0.375, 0.5, 0.625, 0.5, 0.625, 0.75, 0.375, 0.75, 0.375, 0.75, 0.625, 0.75, 0.625, 1.0, 0.375, 1.0, 0.125, 0.5, 0.375, 0.5, 0.375, 0.75, 0.125, 0.75, 0.625, 0.5, 0.875, 0.5, 0.875, 0.75, 0.625, 0.75])
me_cube_022.materials.append(mat_material_001)
me_cube_022.update()
me_cube_023 = bpy.data.meshes.new('Cube.023')
me_cube_023.from_pydata([(-1.437, -0.2512, 0.01247), (-2.871, -0.2512, 0.01247), (-1.437, -0.2512, -0.02758), (-2.871, -0.2512, -0.02758), (-1.437, 0.3527, 0.01247), (-2.871, 0.3527, 0.01247), (-1.437, 0.3527, -0.02758), (-2.871, 0.3527, -0.02758)], [], [(0, 1, 3, 2), (2, 3, 7, 6), (6, 7, 5, 4), (4, 5, 1, 0), (2, 6, 4, 0), (7, 3, 1, 5)])
_uv = me_cube_023.uv_layers.new(name='UVMap')
_uv.uv.foreach_set('vector', [0.375, 0.0, 0.625, 0.0, 0.625, 0.25, 0.375, 0.25, 0.375, 0.25, 0.625, 0.25, 0.625, 0.5, 0.375, 0.5, 0.375, 0.5, 0.625, 0.5, 0.625, 0.75, 0.375, 0.75, 0.375, 0.75, 0.625, 0.75, 0.625, 1.0, 0.375, 1.0, 0.125, 0.5, 0.375, 0.5, 0.375, 0.75, 0.125, 0.75, 0.625, 0.5, 0.875, 0.5, 0.875, 0.75, 0.625, 0.75])
me_cube_023.materials.append(mat_material_001)
me_cube_023.update()
me_cube_008 = bpy.data.meshes.new('Cube.008')
me_cube_008.from_pydata([(-2.001, -1.291, 0.8224), (-2.001, -1.291, 1.185), (-2.001, -0.675, 0.8224), (-2.001, -0.675, 1.185), (-1.988, -1.291, 0.8224), (-1.988, -1.291, 1.185), (-1.988, -0.675, 0.8224), (-1.988, -0.675, 1.185)], [], [(0, 1, 3, 2), (2, 3, 7, 6), (6, 7, 5, 4), (4, 5, 1, 0), (2, 6, 4, 0), (7, 3, 1, 5)])
_uv = me_cube_008.uv_layers.new(name='UVMap')
_uv.uv.foreach_set('vector', [0.375, 0.0, 0.625, 0.0, 0.625, 0.25, 0.375, 0.25, 0.375, 0.25, 0.625, 0.25, 0.625, 0.5, 0.375, 0.5, 0.375, 0.5, 0.625, 0.5, 0.625, 0.75, 0.375, 0.75, 0.375, 0.75, 0.625, 0.75, 0.625, 1.0, 0.375, 1.0, 0.125, 0.5, 0.375, 0.5, 0.375, 0.75, 0.125, 0.75, 0.625, 0.5, 0.875, 0.5, 0.875, 0.75, 0.625, 0.75])
me_cube_008.materials.append(mat_screen)
me_cube_008.update()
me_cube_010 = bpy.data.meshes.new('Cube.010')
me_cube_010.from_pydata([(-1.994, -0.8786, 0.7263), (-1.994, -0.8786, 0.8554), (-1.994, -1.087, 0.7263), (-1.994, -1.087, 0.8554), (-1.96, -0.8786, 0.7263), (-1.96, -0.8786, 0.8554), (-1.96, -1.087, 0.7263), (-1.96, -1.087, 0.8554)], [], [(0, 2, 3, 1), (2, 6, 7, 3), (6, 4, 5, 7), (4, 0, 1, 5), (2, 0, 4, 6), (7, 5, 1, 3)])
_uv = me_cube_010.uv_layers.new(name='UVMap')
_uv.uv.foreach_set('vector', [0.375, 0.0, 0.375, 0.25, 0.625, 0.25, 0.625, 0.0, 0.375, 0.25, 0.375, 0.5, 0.625, 0.5, 0.625, 0.25, 0.375, 0.5, 0.375, 0.75, 0.625, 0.75, 0.625, 0.5, 0.375, 0.75, 0.375, 1.0, 0.625, 1.0, 0.625, 0.75, 0.125, 0.5, 0.125, 0.75, 0.375, 0.75, 0.375, 0.5, 0.625, 0.5, 0.625, 0.75, 0.875, 0.75, 0.875, 0.5])
me_cube_010.materials.append(mat_screen)
me_cube_010.update()
me_cube = bpy.data.meshes.new('Cube')
me_cube.from_pydata([(-2.052, -1.084, 0.7797), (-2.052, -1.084, 0.7899), (-2.052, -0.882, 0.7797), (-2.052, -0.882, 0.7899), (-1.911, -1.084, 0.7797), (-1.911, -1.084, 0.7899), (-1.911, -0.882, 0.7797), (-1.911, -0.882, 0.7899)], [], [(0, 1, 3, 2), (2, 3, 7, 6), (6, 7, 5, 4), (4, 5, 1, 0), (2, 6, 4, 0), (7, 3, 1, 5)])
_uv = me_cube.uv_layers.new(name='UVMap')
_uv.uv.foreach_set('vector', [0.375, 0.0, 0.625, 0.0, 0.625, 0.25, 0.375, 0.25, 0.375, 0.25, 0.625, 0.25, 0.625, 0.5, 0.375, 0.5, 0.375, 0.5, 0.625, 0.5, 0.625, 0.75, 0.375, 0.75, 0.375, 0.75, 0.625, 0.75, 0.625, 1.0, 0.375, 1.0, 0.125, 0.5, 0.375, 0.5, 0.375, 0.75, 0.125, 0.75, 0.625, 0.5, 0.875, 0.5, 0.875, 0.75, 0.625, 0.75])
me_cube.materials.append(mat_screen)
me_cube.update()
me_cube_004 = bpy.data.meshes.new('Cube.004')
me_cube_004.from_pydata([(-1.988, -1.006, 0.7279), (-1.988, -1.006, 0.8509), (-1.988, -0.9592, 0.7279), (-1.988, -0.9592, 0.8509), (-1.975, -1.006, 0.7279), (-1.975, -1.006, 0.8509), (-1.975, -0.9592, 0.7279), (-1.975, -0.9592, 0.8509)], [], [(0, 1, 3, 2), (2, 3, 7, 6), (6, 7, 5, 4), (4, 5, 1, 0), (2, 6, 4, 0), (7, 3, 1, 5)])
_uv = me_cube_004.uv_layers.new(name='UVMap')
_uv.uv.foreach_set('vector', [0.375, 0.0, 0.625, 0.0, 0.625, 0.25, 0.375, 0.25, 0.375, 0.25, 0.625, 0.25, 0.625, 0.5, 0.375, 0.5, 0.375, 0.5, 0.625, 0.5, 0.625, 0.75, 0.375, 0.75, 0.375, 0.75, 0.625, 0.75, 0.625, 1.0, 0.375, 1.0, 0.125, 0.5, 0.375, 0.5, 0.375, 0.75, 0.125, 0.75, 0.625, 0.5, 0.875, 0.5, 0.875, 0.75, 0.625, 0.75])
me_cube_004.materials.append(mat_screen)
me_cube_004.update()
me_cube_011 = bpy.data.meshes.new('Cube.011')
me_cube_011.from_pydata([(-1.69, -1.208, 0.8224), (-1.69, -1.208, 1.185), (-1.999, -0.6763, 0.8224), (-1.999, -0.6763, 1.185), (-1.679, -1.202, 0.8224), (-1.679, -1.202, 1.185), (-1.988, -0.6699, 0.8224), (-1.988, -0.6699, 1.185)], [], [(0, 1, 3, 2), (2, 3, 7, 6), (6, 7, 5, 4), (4, 5, 1, 0), (2, 6, 4, 0), (7, 3, 1, 5)])
_uv = me_cube_011.uv_layers.new(name='UVMap')
_uv.uv.foreach_set('vector', [0.375, 0.0, 0.625, 0.0, 0.625, 0.25, 0.375, 0.25, 0.375, 0.25, 0.625, 0.25, 0.625, 0.5, 0.375, 0.5, 0.375, 0.5, 0.625, 0.5, 0.625, 0.75, 0.375, 0.75, 0.375, 0.75, 0.625, 0.75, 0.625, 1.0, 0.375, 1.0, 0.125, 0.5, 0.375, 0.5, 0.375, 0.75, 0.125, 0.75, 0.625, 0.5, 0.875, 0.5, 0.875, 0.75, 0.625, 0.75])
me_cube_011.materials.append(mat_screen)
me_cube_011.update()
me_cube_012 = bpy.data.meshes.new('Cube.012')
me_cube_012.from_pydata([(-1.885, -0.869, 0.7263), (-1.885, -0.869, 0.8554), (-1.78, -1.049, 0.7263), (-1.78, -1.049, 0.8554), (-1.856, -0.8523, 0.7263), (-1.856, -0.8523, 0.8554), (-1.752, -1.033, 0.7263), (-1.752, -1.033, 0.8554)], [], [(0, 2, 3, 1), (2, 6, 7, 3), (6, 4, 5, 7), (4, 0, 1, 5), (2, 0, 4, 6), (7, 5, 1, 3)])
_uv = me_cube_012.uv_layers.new(name='UVMap')
_uv.uv.foreach_set('vector', [0.375, 0.0, 0.375, 0.25, 0.625, 0.25, 0.625, 0.0, 0.375, 0.25, 0.375, 0.5, 0.625, 0.5, 0.625, 0.25, 0.375, 0.5, 0.375, 0.75, 0.625, 0.75, 0.625, 0.5, 0.375, 0.75, 0.375, 1.0, 0.625, 1.0, 0.625, 0.75, 0.125, 0.5, 0.125, 0.75, 0.375, 0.75, 0.375, 0.5, 0.625, 0.5, 0.625, 0.75, 0.875, 0.75, 0.875, 0.5])
me_cube_012.materials.append(mat_screen)
me_cube_012.update()
me_cube_013 = bpy.data.meshes.new('Cube.013')
me_cube_013.from_pydata([(-1.833, -1.076, 0.7797), (-1.833, -1.076, 0.7899), (-1.934, -0.9015, 0.7797), (-1.934, -0.9015, 0.7899), (-1.711, -1.005, 0.7797), (-1.711, -1.005, 0.7899), (-1.812, -0.8305, 0.7797), (-1.812, -0.8305, 0.7899)], [], [(0, 1, 3, 2), (2, 3, 7, 6), (6, 7, 5, 4), (4, 5, 1, 0), (2, 6, 4, 0), (7, 3, 1, 5)])
_uv = me_cube_013.uv_layers.new(name='UVMap')
_uv.uv.foreach_set('vector', [0.375, 0.0, 0.625, 0.0, 0.625, 0.25, 0.375, 0.25, 0.375, 0.25, 0.625, 0.25, 0.625, 0.5, 0.375, 0.5, 0.375, 0.5, 0.625, 0.5, 0.625, 0.75, 0.375, 0.75, 0.375, 0.75, 0.625, 0.75, 0.625, 1.0, 0.375, 1.0, 0.125, 0.5, 0.375, 0.5, 0.375, 0.75, 0.125, 0.75, 0.625, 0.5, 0.875, 0.5, 0.875, 0.75, 0.625, 0.75])
me_cube_013.materials.append(mat_screen)
me_cube_013.update()
me_cube_014 = bpy.data.meshes.new('Cube.014')
me_cube_014.from_pydata([(-1.816, -0.9767, 0.7279), (-1.816, -0.9767, 0.8509), (-1.84, -0.936, 0.7279), (-1.84, -0.936, 0.8509), (-1.805, -0.9703, 0.7279), (-1.805, -0.9703, 0.8509), (-1.829, -0.9295, 0.7279), (-1.829, -0.9295, 0.8509)], [], [(0, 1, 3, 2), (2, 3, 7, 6), (6, 7, 5, 4), (4, 5, 1, 0), (2, 6, 4, 0), (7, 3, 1, 5)])
_uv = me_cube_014.uv_layers.new(name='UVMap')
_uv.uv.foreach_set('vector', [0.375, 0.0, 0.625, 0.0, 0.625, 0.25, 0.375, 0.25, 0.375, 0.25, 0.625, 0.25, 0.625, 0.5, 0.375, 0.5, 0.375, 0.5, 0.625, 0.5, 0.625, 0.75, 0.375, 0.75, 0.375, 0.75, 0.625, 0.75, 0.625, 1.0, 0.375, 1.0, 0.125, 0.5, 0.375, 0.5, 0.375, 0.75, 0.125, 0.75, 0.625, 0.5, 0.875, 0.5, 0.875, 0.75, 0.625, 0.75])
me_cube_014.materials.append(mat_screen)
me_cube_014.update()
me_cube_015 = bpy.data.meshes.new('Cube.015')
me_cube_015.from_pydata([(-2.0, -1.284, 0.8224), (-2.0, -1.284, 1.185), (-1.692, -0.7511, 0.8224), (-1.692, -0.7511, 1.185), (-1.988, -1.291, 0.8224), (-1.988, -1.291, 1.185), (-1.681, -0.7575, 0.8224), (-1.681, -0.7575, 1.185)], [], [(0, 1, 3, 2), (2, 3, 7, 6), (6, 7, 5, 4), (4, 5, 1, 0), (2, 6, 4, 0), (7, 3, 1, 5)])
_uv = me_cube_015.uv_layers.new(name='UVMap')
_uv.uv.foreach_set('vector', [0.375, 0.0, 0.625, 0.0, 0.625, 0.25, 0.375, 0.25, 0.375, 0.25, 0.625, 0.25, 0.625, 0.5, 0.375, 0.5, 0.375, 0.5, 0.625, 0.5, 0.625, 0.75, 0.375, 0.75, 0.375, 0.75, 0.625, 0.75, 0.625, 1.0, 0.375, 1.0, 0.125, 0.5, 0.375, 0.5, 0.375, 0.75, 0.125, 0.75, 0.625, 0.5, 0.875, 0.5, 0.875, 0.75, 0.625, 0.75])
me_cube_015.materials.append(mat_screen)
me_cube_015.update()
me_cube_016 = bpy.data.meshes.new('Cube.016')
me_cube_016.from_pydata([(-1.782, -0.9107, 0.7263), (-1.782, -0.9107, 0.8554), (-1.886, -1.091, 0.7263), (-1.886, -1.091, 0.8554), (-1.753, -0.9273, 0.7263), (-1.753, -0.9273, 0.8554), (-1.857, -1.108, 0.7263), (-1.857, -1.108, 0.8554)], [], [(0, 2, 3, 1), (2, 6, 7, 3), (6, 4, 5, 7), (4, 0, 1, 5), (2, 0, 4, 6), (7, 5, 1, 3)])
_uv = me_cube_016.uv_layers.new(name='UVMap')
_uv.uv.foreach_set('vector', [0.375, 0.0, 0.375, 0.25, 0.625, 0.25, 0.625, 0.0, 0.375, 0.25, 0.375, 0.5, 0.625, 0.5, 0.625, 0.25, 0.375, 0.5, 0.375, 0.75, 0.625, 0.75, 0.625, 0.5, 0.375, 0.75, 0.375, 1.0, 0.625, 1.0, 0.625, 0.75, 0.125, 0.5, 0.125, 0.75, 0.375, 0.75, 0.375, 0.5, 0.625, 0.5, 0.625, 0.75, 0.875, 0.75, 0.875, 0.5])
me_cube_016.materials.append(mat_screen)
me_cube_016.update()
me_cube_017 = bpy.data.meshes.new('Cube.017')
me_cube_017.from_pydata([(-1.935, -1.059, 0.7797), (-1.935, -1.059, 0.7899), (-1.834, -0.8844, 0.7797), (-1.834, -0.8844, 0.7899), (-1.812, -1.13, 0.7797), (-1.812, -1.13, 0.7899), (-1.712, -0.955, 0.7797), (-1.712, -0.955, 0.7899)], [], [(0, 1, 3, 2), (2, 3, 7, 6), (6, 7, 5, 4), (4, 5, 1, 0), (2, 6, 4, 0), (7, 3, 1, 5)])
_uv = me_cube_017.uv_layers.new(name='UVMap')
_uv.uv.foreach_set('vector', [0.375, 0.0, 0.625, 0.0, 0.625, 0.25, 0.375, 0.25, 0.375, 0.25, 0.625, 0.25, 0.625, 0.5, 0.375, 0.5, 0.375, 0.5, 0.625, 0.5, 0.625, 0.75, 0.375, 0.75, 0.375, 0.75, 0.625, 0.75, 0.625, 1.0, 0.375, 1.0, 0.125, 0.5, 0.375, 0.5, 0.375, 0.75, 0.125, 0.75, 0.625, 0.5, 0.875, 0.5, 0.875, 0.75, 0.625, 0.75])
me_cube_017.materials.append(mat_screen)
me_cube_017.update()
me_cube_018 = bpy.data.meshes.new('Cube.018')
me_cube_018.from_pydata([(-1.841, -1.024, 0.7279), (-1.841, -1.024, 0.8509), (-1.817, -0.9833, 0.7279), (-1.817, -0.9833, 0.8509), (-1.829, -1.031, 0.7279), (-1.829, -1.031, 0.8509), (-1.806, -0.9898, 0.7279), (-1.806, -0.9898, 0.8509)], [], [(0, 1, 3, 2), (2, 3, 7, 6), (6, 7, 5, 4), (4, 5, 1, 0), (2, 6, 4, 0), (7, 3, 1, 5)])
_uv = me_cube_018.uv_layers.new(name='UVMap')
_uv.uv.foreach_set('vector', [0.375, 0.0, 0.625, 0.0, 0.625, 0.25, 0.375, 0.25, 0.375, 0.25, 0.625, 0.25, 0.625, 0.5, 0.375, 0.5, 0.375, 0.5, 0.625, 0.5, 0.625, 0.75, 0.375, 0.75, 0.375, 0.75, 0.625, 0.75, 0.625, 1.0, 0.375, 1.0, 0.125, 0.5, 0.375, 0.5, 0.375, 0.75, 0.125, 0.75, 0.625, 0.5, 0.875, 0.5, 0.875, 0.75, 0.625, 0.75])
me_cube_018.materials.append(mat_screen)
me_cube_018.update()
me_cube_024 = bpy.data.meshes.new('Cube.024')
me_cube_024.from_pydata([(-1.344, 1.629, 0.005098), (-1.344, 1.629, 0.7451), (-1.344, 2.125, 0.005098), (-1.344, 2.125, 0.7451), (-0.5436, 1.629, 0.005098), (-0.5436, 1.629, 0.7451), (-0.5436, 2.125, 0.005098), (-0.5436, 2.125, 0.7451)], [], [(0, 1, 3, 2), (2, 3, 7, 6), (6, 7, 5, 4), (4, 5, 1, 0), (2, 6, 4, 0), (7, 3, 1, 5)])
_uv = me_cube_024.uv_layers.new(name='UVMap')
_uv.uv.foreach_set('vector', [0.375, 0.0, 0.625, 0.0, 0.625, 0.25, 0.375, 0.25, 0.375, 0.25, 0.625, 0.25, 0.625, 0.5, 0.375, 0.5, 0.375, 0.5, 0.625, 0.5, 0.625, 0.75, 0.375, 0.75, 0.375, 0.75, 0.625, 0.75, 0.625, 1.0, 0.375, 1.0, 0.125, 0.5, 0.375, 0.5, 0.375, 0.75, 0.125, 0.75, 0.625, 0.5, 0.875, 0.5, 0.875, 0.75, 0.625, 0.75])
me_cube_024.materials.append(mat_woodfinedark004_2k)
me_cube_024.update()
me_cube_025 = bpy.data.meshes.new('Cube.025')
me_cube_025.from_pydata([(-1.344, 1.626, 0.7454), (-1.344, 1.626, 0.7655), (-1.344, 2.129, 0.7454), (-1.344, 2.129, 0.7655), (-0.5436, 1.626, 0.7454), (-0.5436, 1.626, 0.7655), (-0.5436, 2.129, 0.7454), (-0.5436, 2.129, 0.7655)], [], [(0, 1, 3, 2), (2, 3, 7, 6), (6, 7, 5, 4), (4, 5, 1, 0), (2, 6, 4, 0), (7, 3, 1, 5)])
_uv = me_cube_025.uv_layers.new(name='UVMap')
_uv.uv.foreach_set('vector', [0.375, 0.0, 0.625, 0.0, 0.625, 0.25, 0.375, 0.25, 0.375, 0.25, 0.625, 0.25, 0.625, 0.5, 0.375, 0.5, 0.375, 0.5, 0.625, 0.5, 0.625, 0.75, 0.375, 0.75, 0.375, 0.75, 0.625, 0.75, 0.625, 1.0, 0.375, 1.0, 0.125, 0.5, 0.375, 0.5, 0.375, 0.75, 0.125, 0.75, 0.625, 0.5, 0.875, 0.5, 0.875, 0.75, 0.625, 0.75])
me_cube_025.materials.append(mat_woodfinedark004_2k)
me_cube_025.update()
me_cube_026 = bpy.data.meshes.new('Cube.026')
me_cube_026.from_pydata([(-1.336, 1.872, 0.7859), (-1.336, 1.892, 0.7797), (-1.336, 1.872, 0.5861), (-1.336, 1.892, 0.5861), (-0.551, 1.872, 0.7859), (-0.551, 1.892, 0.7797), (-0.551, 1.872, 0.5861), (-0.551, 1.892, 0.5861)], [], [(0, 1, 3, 2), (2, 3, 7, 6), (6, 7, 5, 4), (4, 5, 1, 0), (2, 6, 4, 0), (7, 3, 1, 5)])
_uv = me_cube_026.uv_layers.new(name='UVMap')
_uv.uv.foreach_set('vector', [0.375, 0.0, 0.625, 0.0, 0.625, 0.25, 0.375, 0.25, 0.375, 0.25, 0.625, 0.25, 0.625, 0.5, 0.375, 0.5, 0.375, 0.5, 0.625, 0.5, 0.625, 0.75, 0.375, 0.75, 0.375, 0.75, 0.625, 0.75, 0.625, 1.0, 0.375, 1.0, 0.125, 0.5, 0.375, 0.5, 0.375, 0.75, 0.125, 0.75, 0.625, 0.5, 0.875, 0.5, 0.875, 0.75, 0.625, 0.75])
me_cube_026.materials.append(mat_woodfinedark004_2k)
me_cube_026.update()
me_cube_027 = bpy.data.meshes.new('Cube.027')
me_cube_027.from_pydata([(-1.377, 1.629, 0.005098), (-1.377, 1.629, 0.7451), (-1.377, 2.125, 0.005098), (-1.377, 2.125, 0.7451), (-0.5772, 1.629, 0.005098), (-0.5772, 1.629, 0.7451), (-0.5772, 2.125, 0.005098), (-0.5772, 2.125, 0.7451)], [], [(0, 1, 3, 2), (2, 3, 7, 6), (6, 7, 5, 4), (4, 5, 1, 0), (2, 6, 4, 0), (7, 3, 1, 5)])
_uv = me_cube_027.uv_layers.new(name='UVMap')
_uv.uv.foreach_set('vector', [0.375, 0.0, 0.625, 0.0, 0.625, 0.25, 0.375, 0.25, 0.375, 0.25, 0.625, 0.25, 0.625, 0.5, 0.375, 0.5, 0.375, 0.5, 0.625, 0.5, 0.625, 0.75, 0.375, 0.75, 0.375, 0.75, 0.625, 0.75, 0.625, 1.0, 0.375, 1.0, 0.125, 0.5, 0.375, 0.5, 0.375, 0.75, 0.125, 0.75, 0.625, 0.5, 0.875, 0.5, 0.875, 0.75, 0.625, 0.75])
me_cube_027.materials.append(mat_woodfinedark004_2k)
me_cube_027.update()
me_cube_028 = bpy.data.meshes.new('Cube.028')
me_cube_028.from_pydata([(-1.377, 1.626, 0.7454), (-1.377, 1.626, 0.7655), (-1.377, 2.129, 0.7454), (-1.377, 2.129, 0.7655), (-0.5772, 1.626, 0.7454), (-0.5772, 1.626, 0.7655), (-0.5772, 2.129, 0.7454), (-0.5772, 2.129, 0.7655)], [], [(0, 1, 3, 2), (2, 3, 7, 6), (6, 7, 5, 4), (4, 5, 1, 0), (2, 6, 4, 0), (7, 3, 1, 5)])
_uv = me_cube_028.uv_layers.new(name='UVMap')
_uv.uv.foreach_set('vector', [0.375, 0.0, 0.625, 0.0, 0.625, 0.25, 0.375, 0.25, 0.375, 0.25, 0.625, 0.25, 0.625, 0.5, 0.375, 0.5, 0.375, 0.5, 0.625, 0.5, 0.625, 0.75, 0.375, 0.75, 0.375, 0.75, 0.625, 0.75, 0.625, 1.0, 0.375, 1.0, 0.125, 0.5, 0.375, 0.5, 0.375, 0.75, 0.125, 0.75, 0.625, 0.5, 0.875, 0.5, 0.875, 0.75, 0.625, 0.75])
me_cube_028.materials.append(mat_woodfinedark004_2k)
me_cube_028.update()
me_cube_029 = bpy.data.meshes.new('Cube.029')
me_cube_029.from_pydata([(-1.37, 1.872, 0.7859), (-1.37, 1.892, 0.7797), (-1.37, 1.872, 0.5861), (-1.37, 1.892, 0.5861), (-0.5846, 1.872, 0.7859), (-0.5846, 1.892, 0.7797), (-0.5846, 1.872, 0.5861), (-0.5846, 1.892, 0.5861)], [], [(0, 1, 3, 2), (2, 3, 7, 6), (6, 7, 5, 4), (4, 5, 1, 0), (2, 6, 4, 0), (7, 3, 1, 5)])
_uv = me_cube_029.uv_layers.new(name='UVMap')
_uv.uv.foreach_set('vector', [0.375, 0.0, 0.625, 0.0, 0.625, 0.25, 0.375, 0.25, 0.375, 0.25, 0.625, 0.25, 0.625, 0.5, 0.375, 0.5, 0.375, 0.5, 0.625, 0.5, 0.625, 0.75, 0.375, 0.75, 0.375, 0.75, 0.625, 0.75, 0.625, 1.0, 0.375, 1.0, 0.125, 0.5, 0.375, 0.5, 0.375, 0.75, 0.125, 0.75, 0.625, 0.5, 0.875, 0.5, 0.875, 0.75, 0.625, 0.75])
me_cube_029.materials.append(mat_woodfinedark004_2k)
me_cube_029.update()
me_cube_030 = bpy.data.meshes.new('Cube.030')
me_cube_030.from_pydata([(-1.422, 1.629, 0.005098), (-1.422, 1.629, 0.7451), (-1.422, 2.125, 0.005098), (-1.422, 2.125, 0.7451), (-0.6216, 1.629, 0.005098), (-0.6216, 1.629, 0.7451), (-0.6216, 2.125, 0.005098), (-0.6216, 2.125, 0.7451)], [], [(0, 1, 3, 2), (2, 3, 7, 6), (6, 7, 5, 4), (4, 5, 1, 0), (2, 6, 4, 0), (7, 3, 1, 5)])
_uv = me_cube_030.uv_layers.new(name='UVMap')
_uv.uv.foreach_set('vector', [0.375, 0.0, 0.625, 0.0, 0.625, 0.25, 0.375, 0.25, 0.375, 0.25, 0.625, 0.25, 0.625, 0.5, 0.375, 0.5, 0.375, 0.5, 0.625, 0.5, 0.625, 0.75, 0.375, 0.75, 0.375, 0.75, 0.625, 0.75, 0.625, 1.0, 0.375, 1.0, 0.125, 0.5, 0.375, 0.5, 0.375, 0.75, 0.125, 0.75, 0.625, 0.5, 0.875, 0.5, 0.875, 0.75, 0.625, 0.75])
me_cube_030.materials.append(mat_woodfinedark004_2k)
me_cube_030.update()
me_cube_031 = bpy.data.meshes.new('Cube.031')
me_cube_031.from_pydata([(-1.422, 1.626, 0.7454), (-1.422, 1.626, 0.7655), (-1.422, 2.129, 0.7454), (-1.422, 2.129, 0.7655), (-0.6216, 1.626, 0.7454), (-0.6216, 1.626, 0.7655), (-0.6216, 2.129, 0.7454), (-0.6216, 2.129, 0.7655)], [], [(0, 1, 3, 2), (2, 3, 7, 6), (6, 7, 5, 4), (4, 5, 1, 0), (2, 6, 4, 0), (7, 3, 1, 5)])
_uv = me_cube_031.uv_layers.new(name='UVMap')
_uv.uv.foreach_set('vector', [0.375, 0.0, 0.625, 0.0, 0.625, 0.25, 0.375, 0.25, 0.375, 0.25, 0.625, 0.25, 0.625, 0.5, 0.375, 0.5, 0.375, 0.5, 0.625, 0.5, 0.625, 0.75, 0.375, 0.75, 0.375, 0.75, 0.625, 0.75, 0.625, 1.0, 0.375, 1.0, 0.125, 0.5, 0.375, 0.5, 0.375, 0.75, 0.125, 0.75, 0.625, 0.5, 0.875, 0.5, 0.875, 0.75, 0.625, 0.75])
me_cube_031.materials.append(mat_woodfinedark004_2k)
me_cube_031.update()
me_cube_032 = bpy.data.meshes.new('Cube.032')
me_cube_032.from_pydata([(-1.414, 1.872, 0.7859), (-1.414, 1.892, 0.7797), (-1.414, 1.872, 0.5861), (-1.414, 1.892, 0.5861), (-0.629, 1.872, 0.7859), (-0.629, 1.892, 0.7797), (-0.629, 1.872, 0.5861), (-0.629, 1.892, 0.5861)], [], [(0, 1, 3, 2), (2, 3, 7, 6), (6, 7, 5, 4), (4, 5, 1, 0), (2, 6, 4, 0), (7, 3, 1, 5)])
_uv = me_cube_032.uv_layers.new(name='UVMap')
_uv.uv.foreach_set('vector', [0.375, 0.0, 0.625, 0.0, 0.625, 0.25, 0.375, 0.25, 0.375, 0.25, 0.625, 0.25, 0.625, 0.5, 0.375, 0.5, 0.375, 0.5, 0.625, 0.5, 0.625, 0.75, 0.375, 0.75, 0.375, 0.75, 0.625, 0.75, 0.625, 1.0, 0.375, 1.0, 0.125, 0.5, 0.375, 0.5, 0.375, 0.75, 0.125, 0.75, 0.625, 0.5, 0.875, 0.5, 0.875, 0.75, 0.625, 0.75])
me_cube_032.materials.append(mat_woodfinedark004_2k)
me_cube_032.update()

# ---- objects
ob_light = bpy.data.objects.new('Light', light_light)
ob_camera = bpy.data.objects.new('Camera', cam_camera)
ob_wallright = bpy.data.objects.new('wallRight', me_cube_001)
ob_wallfront = bpy.data.objects.new('wallFront', me_cube_002)
ob_floor = bpy.data.objects.new('floor', me_plane_001)
ob_cube = bpy.data.objects.new('Cube', me_cube_019)
ob_cube_001 = bpy.data.objects.new('Cube.001', me_cube_020)
ob_cube_002 = bpy.data.objects.new('Cube.002', me_cube_021)
ob_cube_003 = bpy.data.objects.new('Cube.003', me_cube_022)
ob_cube_004 = bpy.data.objects.new('Cube.004', me_cube_023)
ob_screen = bpy.data.objects.new('screen', me_cube_008)
ob_screenelectronics = bpy.data.objects.new('screenElectronics', me_cube_010)
ob_screenfoot = bpy.data.objects.new('screenFoot', me_cube)
ob_screenstand = bpy.data.objects.new('screenStand', me_cube_004)
ob_screen_001 = bpy.data.objects.new('screen.001', me_cube_011)
ob_screenelectronics_001 = bpy.data.objects.new('screenElectronics.001', me_cube_012)
ob_screenfoot_001 = bpy.data.objects.new('screenFoot.001', me_cube_013)
ob_screenstand_001 = bpy.data.objects.new('screenStand.001', me_cube_014)
ob_screen_002 = bpy.data.objects.new('screen.002', me_cube_015)
ob_screenelectronics_002 = bpy.data.objects.new('screenElectronics.002', me_cube_016)
ob_screenfoot_002 = bpy.data.objects.new('screenFoot.002', me_cube_017)
ob_screenstand_002 = bpy.data.objects.new('screenStand.002', me_cube_018)
ob_cube_005 = bpy.data.objects.new('Cube.005', me_cube_024)
ob_cube_006 = bpy.data.objects.new('Cube.006', me_cube_025)
ob_cube_007 = bpy.data.objects.new('Cube.007', me_cube_026)
ob_cube_008 = bpy.data.objects.new('Cube.008', me_cube_026)
ob_cube_009 = bpy.data.objects.new('Cube.009', me_cube_026)
ob_cube_010 = bpy.data.objects.new('Cube.010', me_cube_027)
ob_cube_011 = bpy.data.objects.new('Cube.011', me_cube_028)
ob_cube_012 = bpy.data.objects.new('Cube.012', me_cube_029)
ob_cube_013 = bpy.data.objects.new('Cube.013', me_cube_029)
ob_cube_014 = bpy.data.objects.new('Cube.014', me_cube_029)
ob_cube_015 = bpy.data.objects.new('Cube.015', me_cube_030)
ob_cube_016 = bpy.data.objects.new('Cube.016', me_cube_031)
ob_cube_017 = bpy.data.objects.new('Cube.017', me_cube_032)
ob_cube_018 = bpy.data.objects.new('Cube.018', me_cube_032)
ob_cube_019 = bpy.data.objects.new('Cube.019', me_cube_032)

# ---- transforms, parenting, visibility, modifiers, constraints
ob_light.location = (4.076, 1.005, 5.904)
ob_light.rotation_euler = (0.6503, 0.05522, 1.866)
ob_light.lock_rotations_4d = False
ob_light.empty_display_type = 'ARROWS'
ob_light.color = (0.0, 0.0, 0.0, 0.0)
ob_light.lineart.crease_threshold = 0.0
ob_camera.location = (8.028, -7.394, 5.888)
ob_camera.rotation_euler = (1.109, 0.0, 0.8149)
ob_camera.lock_rotations_4d = False
ob_camera.empty_display_type = 'ARROWS'
ob_camera.color = (0.0, 0.0, 0.0, 0.0)
ob_camera.display_type = 'WIRE'
ob_camera.lineart.crease_threshold = 0.0
ob_wallright.location = (0.0, 0.0, 1.005)
ob_wallright.hide_select = True
ob_wallfront.location = (0.02639, -1.584, 1.005)
ob_wallfront.rotation_euler = (0.0, -0.0, 1.571)
ob_wallfront.hide_select = True
ob_floor.location = (0.0, 0.0, 0.0)
ob_floor.hide_select = True
ob_cube.location = (0.0, 0.0, 0.0)
ob_cube_001.location = (0.0, 0.0, 0.7281)
ob_cube_002.location = (0.0, 2.291, 0.0)
ob_cube_003.location = (1.458, 0.0, 0.0)
ob_cube_004.location = (1.458, 0.0, 0.7512)
ob_screen.location = (0.04085, 0.0, 0.03741)
ob_screenelectronics.location = (0.0, 0.0, 0.1868)
ob_screenfoot.location = (0.0, 0.0, 0.0)
ob_screenstand.location = (0.0, 0.0, 0.06206)
ob_screen_001.location = (0.04085, -0.6208, 0.03741)
ob_screenelectronics_001.location = (0.0, -0.6208, 0.1868)
ob_screenfoot_001.location = (0.0, -0.6208, 0.0)
ob_screenstand_001.location = (0.0, -0.6208, 0.06206)
ob_screen_002.location = (0.04085, 0.6156, 0.03741)
ob_screenelectronics_002.location = (0.0, 0.6156, 0.1868)
ob_screenfoot_002.location = (0.0, 0.6156, 0.0)
ob_screenstand_002.location = (0.0, 0.6156, 0.06206)
ob_cube_005.location = (0.0, 0.004237, 0.0)
ob_cube_006.location = (0.0, 0.0, 0.0)
ob_cube_007.location = (0.0, -0.2604, -0.0856)
ob_cube_008.location = (0.0, -0.2604, -0.3134)
ob_cube_009.location = (0.0, -0.2604, -0.5451)
ob_cube_010.location = (0.8355, 0.004237, 0.0)
ob_cube_011.location = (0.8355, 0.0, 0.0)
ob_cube_012.location = (0.8355, -0.2604, -0.0856)
ob_cube_013.location = (0.8355, -0.2604, -0.3134)
ob_cube_014.location = (0.8355, -0.2604, -0.5451)
ob_cube_015.location = (1.681, 0.004237, 0.0)
ob_cube_016.location = (1.681, 0.0, 0.0)
ob_cube_017.location = (1.681, -0.2604, -0.0856)
ob_cube_018.location = (1.681, -0.2604, -0.3134)
ob_cube_019.location = (1.681, -0.2604, -0.5451)

# ---- collection membership
col_collection.objects.link(ob_light)
col_collection.objects.link(ob_camera)
col_room.objects.link(ob_wallright)
col_room.objects.link(ob_wallfront)
col_room.objects.link(ob_floor)
col_desk.objects.link(ob_cube)
col_desk.objects.link(ob_cube_001)
col_desk.objects.link(ob_cube_002)
col_desk.objects.link(ob_cube_003)
col_desk.objects.link(ob_cube_004)
col_middle.objects.link(ob_screen)
col_middle.objects.link(ob_screenelectronics)
col_middle.objects.link(ob_screenfoot)
col_middle.objects.link(ob_screenstand)
col_left.objects.link(ob_screen_001)
col_left.objects.link(ob_screenelectronics_001)
col_left.objects.link(ob_screenfoot_001)
col_left.objects.link(ob_screenstand_001)
col_right.objects.link(ob_screen_002)
col_right.objects.link(ob_screenelectronics_002)
col_right.objects.link(ob_screenfoot_002)
col_right.objects.link(ob_screenstand_002)
col_closets.objects.link(ob_cube_005)
col_closets.objects.link(ob_cube_006)
col_closets.objects.link(ob_cube_007)
col_closets.objects.link(ob_cube_008)
col_closets.objects.link(ob_cube_009)
col_closets.objects.link(ob_cube_010)
col_closets.objects.link(ob_cube_011)
col_closets.objects.link(ob_cube_012)
col_closets.objects.link(ob_cube_013)
col_closets.objects.link(ob_cube_014)
col_closets.objects.link(ob_cube_015)
col_closets.objects.link(ob_cube_016)
col_closets.objects.link(ob_cube_017)
col_closets.objects.link(ob_cube_018)
col_closets.objects.link(ob_cube_019)

# ---- scene / render settings (as saved in the file)
scene.camera = ob_camera
scene.frame_start = 1; scene.frame_end = 250; scene.frame_set(111)
scene.render.engine = 'CYCLES'
scene.cycles.denoising_prefilter = 'FAST'
scene.cycles.sampling_pattern = 'TABULATED_SOBOL'
scene.cycles.use_light_tree = False
scene.view_settings.view_transform = 'Filmic'
bpy.context.view_layer.update()
